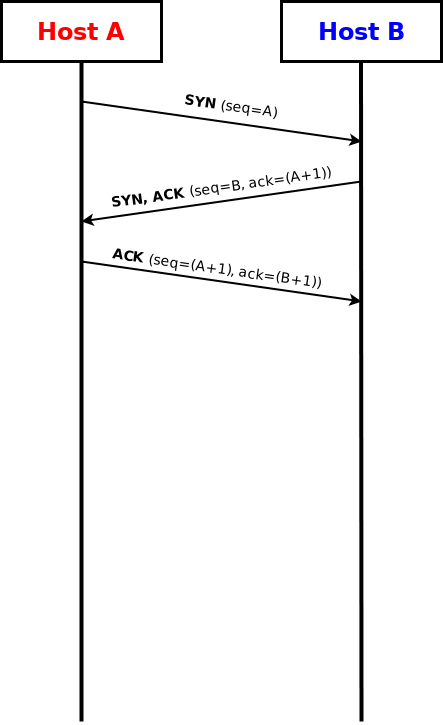

The diagram above was exported from draw.io. Its source (the exported page's mxGraphModel, read from the mxfile embedded in the PNG):
<mxGraphModel dx="1422" dy="793" grid="1" gridSize="10" guides="1" tooltips="1" connect="1" arrows="1" fold="1" page="1" pageScale="1" pageWidth="850" pageHeight="1100" math="0" shadow="0">
  <root>
    <mxCell id="Em6bZQbgdhDfGSCSz6FQ-0" />
    <mxCell id="Em6bZQbgdhDfGSCSz6FQ-1" parent="Em6bZQbgdhDfGSCSz6FQ-0" />
    <mxCell id="Em6bZQbgdhDfGSCSz6FQ-2" value="&lt;b style=&quot;color: rgb(255, 0, 0);&quot;&gt;&lt;font style=&quot;font-size: 24px;&quot;&gt;Host A&lt;/font&gt;&lt;/b&gt;" style="rounded=0;whiteSpace=wrap;html=1;strokeWidth=3;" vertex="1" parent="Em6bZQbgdhDfGSCSz6FQ-1">
      <mxGeometry x="40" y="40" width="160" height="60" as="geometry" />
    </mxCell>
    <mxCell id="Em6bZQbgdhDfGSCSz6FQ-3" value="&lt;b style=&quot;color: rgb(0, 0, 255);&quot;&gt;&lt;font style=&quot;font-size: 24px;&quot;&gt;Host B&lt;/font&gt;&lt;/b&gt;" style="rounded=0;whiteSpace=wrap;html=1;strokeWidth=3;" vertex="1" parent="Em6bZQbgdhDfGSCSz6FQ-1">
      <mxGeometry x="320" y="40" width="160" height="60" as="geometry" />
    </mxCell>
    <mxCell id="Em6bZQbgdhDfGSCSz6FQ-4" value="" style="endArrow=none;html=1;rounded=0;entryX=0.5;entryY=1;entryDx=0;entryDy=0;strokeWidth=4;" edge="1" parent="Em6bZQbgdhDfGSCSz6FQ-1" target="Em6bZQbgdhDfGSCSz6FQ-2">
      <mxGeometry width="50" height="50" relative="1" as="geometry">
        <mxPoint x="120" y="760" as="sourcePoint" />
        <mxPoint x="119.5" y="130" as="targetPoint" />
      </mxGeometry>
    </mxCell>
    <mxCell id="Em6bZQbgdhDfGSCSz6FQ-5" value="" style="endArrow=none;html=1;rounded=0;entryX=0.5;entryY=1;entryDx=0;entryDy=0;strokeWidth=4;" edge="1" parent="Em6bZQbgdhDfGSCSz6FQ-1">
      <mxGeometry width="50" height="50" relative="1" as="geometry">
        <mxPoint x="400" y="760" as="sourcePoint" />
        <mxPoint x="399.5" y="100" as="targetPoint" />
      </mxGeometry>
    </mxCell>
    <mxCell id="Em6bZQbgdhDfGSCSz6FQ-6" value="" style="endArrow=classic;html=1;rounded=0;strokeWidth=2;" edge="1" parent="Em6bZQbgdhDfGSCSz6FQ-1">
      <mxGeometry width="50" height="50" relative="1" as="geometry">
        <mxPoint x="120" y="140" as="sourcePoint" />
        <mxPoint x="400" y="180" as="targetPoint" />
      </mxGeometry>
    </mxCell>
    <mxCell id="Em6bZQbgdhDfGSCSz6FQ-7" value="&lt;font style=&quot;font-size: 14px;&quot;&gt;&lt;b&gt;&lt;font&gt;SYN &lt;/font&gt;&lt;/b&gt;&lt;font&gt;(seq=A)&lt;/font&gt;&lt;font&gt;&lt;br&gt;&lt;/font&gt;&lt;/font&gt;" style="text;html=1;align=center;verticalAlign=middle;whiteSpace=wrap;rounded=0;rotation=8;" vertex="1" parent="Em6bZQbgdhDfGSCSz6FQ-1">
      <mxGeometry x="200" y="130" width="140" height="30" as="geometry" />
    </mxCell>
    <mxCell id="Em6bZQbgdhDfGSCSz6FQ-8" value="" style="endArrow=classic;html=1;rounded=0;strokeWidth=2;" edge="1" parent="Em6bZQbgdhDfGSCSz6FQ-1">
      <mxGeometry width="50" height="50" relative="1" as="geometry">
        <mxPoint x="400" y="220" as="sourcePoint" />
        <mxPoint x="120" y="260" as="targetPoint" />
      </mxGeometry>
    </mxCell>
    <mxCell id="Em6bZQbgdhDfGSCSz6FQ-9" value="&lt;font style=&quot;font-size: 14px;&quot;&gt;&lt;b&gt;&lt;font&gt;SYN, ACK &lt;/font&gt;&lt;/b&gt;&lt;font&gt;(seq=B, ack=(A+1))&lt;/font&gt;&lt;font&gt;&lt;br&gt;&lt;/font&gt;&lt;/font&gt;" style="text;html=1;align=center;verticalAlign=middle;whiteSpace=wrap;rounded=0;rotation=352;" vertex="1" parent="Em6bZQbgdhDfGSCSz6FQ-1">
      <mxGeometry x="130" y="211.39" width="260" height="30" as="geometry" />
    </mxCell>
    <mxCell id="Em6bZQbgdhDfGSCSz6FQ-10" value="" style="endArrow=classic;html=1;rounded=0;strokeWidth=2;" edge="1" parent="Em6bZQbgdhDfGSCSz6FQ-1">
      <mxGeometry width="50" height="50" relative="1" as="geometry">
        <mxPoint x="120" y="300" as="sourcePoint" />
        <mxPoint x="400" y="340" as="targetPoint" />
      </mxGeometry>
    </mxCell>
    <mxCell id="Em6bZQbgdhDfGSCSz6FQ-11" value="&lt;font style=&quot;font-size: 14px;&quot;&gt;&lt;b&gt;&lt;font&gt;&lt;span style=&quot;white-space: pre;&quot;&gt;&#09;&lt;/span&gt;ACK &lt;/font&gt;&lt;/b&gt;&lt;font&gt;(seq=(A+1), ack=(B+1))&lt;/font&gt;&lt;font&gt;&lt;br&gt;&lt;/font&gt;&lt;/font&gt;" style="text;html=1;align=center;verticalAlign=middle;whiteSpace=wrap;rounded=0;rotation=8;" vertex="1" parent="Em6bZQbgdhDfGSCSz6FQ-1">
      <mxGeometry x="100" y="290" width="280" height="30" as="geometry" />
    </mxCell>
  </root>
</mxGraphModel>